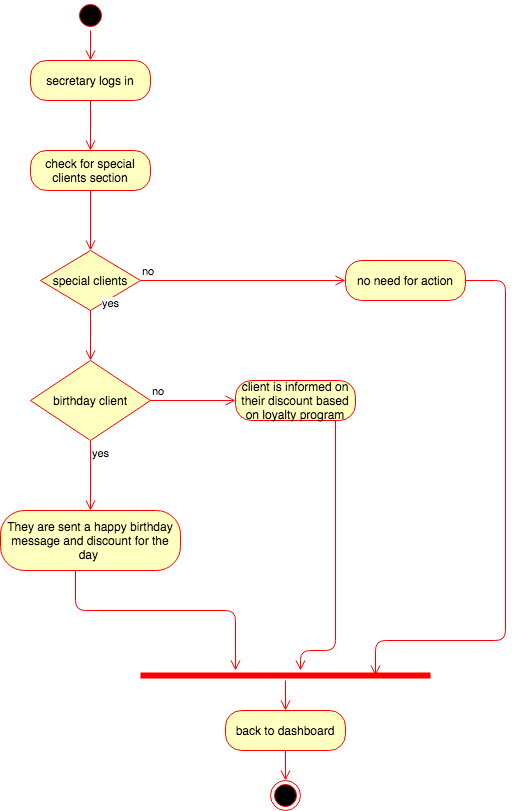

The diagram above was exported from draw.io. Its source (the exported page's mxGraphModel, read from the mxfile embedded in the PNG):
<mxGraphModel dx="946" dy="597" grid="1" gridSize="10" guides="1" tooltips="1" connect="1" arrows="1" fold="1" page="1" pageScale="1" pageWidth="1100" pageHeight="850" background="#ffffff" math="0" shadow="0">
  <root>
    <mxCell id="0" />
    <mxCell id="1" parent="0" />
    <mxCell id="-W8veSFgPl9YKSIBxEGp-2" value="" style="ellipse;html=1;shape=startState;fillColor=#000000;strokeColor=#ff0000;" parent="1" vertex="1">
      <mxGeometry x="260" y="10" width="30" height="30" as="geometry" />
    </mxCell>
    <mxCell id="-W8veSFgPl9YKSIBxEGp-3" value="" style="edgeStyle=orthogonalEdgeStyle;html=1;verticalAlign=bottom;endArrow=open;endSize=8;strokeColor=#ff0000;entryX=0.5;entryY=0;entryDx=0;entryDy=0;" parent="1" source="-W8veSFgPl9YKSIBxEGp-2" target="-W8veSFgPl9YKSIBxEGp-4" edge="1">
      <mxGeometry relative="1" as="geometry">
        <mxPoint x="275" y="100" as="targetPoint" />
      </mxGeometry>
    </mxCell>
    <mxCell id="-W8veSFgPl9YKSIBxEGp-4" value="secretary logs in" style="rounded=1;whiteSpace=wrap;html=1;arcSize=40;fontColor=#000000;fillColor=#ffffc0;strokeColor=#ff0000;" parent="1" vertex="1">
      <mxGeometry x="215" y="70" width="120" height="40" as="geometry" />
    </mxCell>
    <mxCell id="-W8veSFgPl9YKSIBxEGp-5" value="" style="edgeStyle=orthogonalEdgeStyle;html=1;verticalAlign=bottom;endArrow=open;endSize=8;strokeColor=#ff0000;entryX=0.5;entryY=0;entryDx=0;entryDy=0;" parent="1" source="-W8veSFgPl9YKSIBxEGp-4" target="-W8veSFgPl9YKSIBxEGp-6" edge="1">
      <mxGeometry relative="1" as="geometry">
        <mxPoint x="290" y="250" as="targetPoint" />
      </mxGeometry>
    </mxCell>
    <mxCell id="-W8veSFgPl9YKSIBxEGp-6" value="check for special clients section" style="rounded=1;whiteSpace=wrap;html=1;arcSize=40;fontColor=#000000;fillColor=#ffffc0;strokeColor=#ff0000;" parent="1" vertex="1">
      <mxGeometry x="215" y="160" width="120" height="40" as="geometry" />
    </mxCell>
    <mxCell id="-W8veSFgPl9YKSIBxEGp-8" value="special clients" style="rhombus;whiteSpace=wrap;html=1;fillColor=#ffffc0;strokeColor=#ff0000;" parent="1" vertex="1">
      <mxGeometry x="225" y="260" width="100" height="60" as="geometry" />
    </mxCell>
    <mxCell id="-W8veSFgPl9YKSIBxEGp-9" value="no" style="edgeStyle=orthogonalEdgeStyle;html=1;align=left;verticalAlign=bottom;endArrow=open;endSize=8;strokeColor=#ff0000;entryX=0;entryY=0.5;entryDx=0;entryDy=0;" parent="1" source="-W8veSFgPl9YKSIBxEGp-8" target="-W8veSFgPl9YKSIBxEGp-16" edge="1">
      <mxGeometry x="-1" relative="1" as="geometry">
        <mxPoint x="560" y="410" as="targetPoint" />
        <Array as="points" />
      </mxGeometry>
    </mxCell>
    <mxCell id="-W8veSFgPl9YKSIBxEGp-10" value="yes" style="edgeStyle=orthogonalEdgeStyle;html=1;align=left;verticalAlign=top;endArrow=open;endSize=8;strokeColor=#ff0000;entryX=0.5;entryY=0;entryDx=0;entryDy=0;" parent="1" source="-W8veSFgPl9YKSIBxEGp-8" target="-W8veSFgPl9YKSIBxEGp-11" edge="1">
      <mxGeometry x="-1" y="22" relative="1" as="geometry">
        <mxPoint x="420" y="480" as="targetPoint" />
        <mxPoint x="-12" y="-20" as="offset" />
      </mxGeometry>
    </mxCell>
    <mxCell id="-W8veSFgPl9YKSIBxEGp-11" value="birthday client" style="rhombus;whiteSpace=wrap;html=1;fillColor=#ffffc0;strokeColor=#ff0000;" parent="1" vertex="1">
      <mxGeometry x="215" y="370" width="120" height="80" as="geometry" />
    </mxCell>
    <mxCell id="-W8veSFgPl9YKSIBxEGp-12" value="no" style="edgeStyle=orthogonalEdgeStyle;html=1;align=left;verticalAlign=bottom;endArrow=open;endSize=8;strokeColor=#ff0000;entryX=0;entryY=0.5;entryDx=0;entryDy=0;" parent="1" source="-W8veSFgPl9YKSIBxEGp-11" target="-W8veSFgPl9YKSIBxEGp-21" edge="1">
      <mxGeometry x="-1" relative="1" as="geometry">
        <mxPoint x="530" y="520" as="targetPoint" />
      </mxGeometry>
    </mxCell>
    <mxCell id="-W8veSFgPl9YKSIBxEGp-13" value="yes" style="edgeStyle=orthogonalEdgeStyle;html=1;align=left;verticalAlign=top;endArrow=open;endSize=8;strokeColor=#ff0000;entryX=0.5;entryY=0;entryDx=0;entryDy=0;" parent="1" source="-W8veSFgPl9YKSIBxEGp-11" target="-W8veSFgPl9YKSIBxEGp-14" edge="1">
      <mxGeometry x="-1" relative="1" as="geometry">
        <mxPoint x="290" y="570" as="targetPoint" />
      </mxGeometry>
    </mxCell>
    <mxCell id="-W8veSFgPl9YKSIBxEGp-14" value="They are sent a happy birthday message and discount for the day&amp;nbsp;" style="rounded=1;whiteSpace=wrap;html=1;arcSize=40;fontColor=#000000;fillColor=#ffffc0;strokeColor=#ff0000;" parent="1" vertex="1">
      <mxGeometry x="185" y="520" width="180" height="60" as="geometry" />
    </mxCell>
    <mxCell id="-W8veSFgPl9YKSIBxEGp-15" value="" style="edgeStyle=orthogonalEdgeStyle;html=1;verticalAlign=bottom;endArrow=open;endSize=8;strokeColor=#ff0000;" parent="1" source="-W8veSFgPl9YKSIBxEGp-14" edge="1">
      <mxGeometry relative="1" as="geometry">
        <mxPoint x="420" y="680" as="targetPoint" />
        <Array as="points">
          <mxPoint x="260" y="620" />
          <mxPoint x="420" y="620" />
        </Array>
      </mxGeometry>
    </mxCell>
    <mxCell id="-W8veSFgPl9YKSIBxEGp-16" value="no need for action" style="rounded=1;whiteSpace=wrap;html=1;arcSize=40;fontColor=#000000;fillColor=#ffffc0;strokeColor=#ff0000;" parent="1" vertex="1">
      <mxGeometry x="530" y="270" width="120" height="40" as="geometry" />
    </mxCell>
    <mxCell id="-W8veSFgPl9YKSIBxEGp-21" value="client is informed on their discount based on loyalty program" style="rounded=1;whiteSpace=wrap;html=1;arcSize=40;fontColor=#000000;fillColor=#ffffc0;strokeColor=#ff0000;" parent="1" vertex="1">
      <mxGeometry x="420" y="390" width="120" height="40" as="geometry" />
    </mxCell>
    <mxCell id="-W8veSFgPl9YKSIBxEGp-22" value="" style="edgeStyle=orthogonalEdgeStyle;html=1;verticalAlign=bottom;endArrow=open;endSize=8;strokeColor=#ff0000;" parent="1" source="-W8veSFgPl9YKSIBxEGp-21" target="-W8veSFgPl9YKSIBxEGp-23" edge="1">
      <mxGeometry relative="1" as="geometry">
        <mxPoint x="590" y="600" as="targetPoint" />
        <Array as="points">
          <mxPoint x="520" y="660" />
          <mxPoint x="485" y="660" />
        </Array>
      </mxGeometry>
    </mxCell>
    <mxCell id="-W8veSFgPl9YKSIBxEGp-23" value="" style="shape=line;html=1;strokeWidth=6;strokeColor=#ff0000;" parent="1" vertex="1">
      <mxGeometry x="325" y="680" width="290" height="10" as="geometry" />
    </mxCell>
    <mxCell id="-W8veSFgPl9YKSIBxEGp-24" value="" style="edgeStyle=orthogonalEdgeStyle;html=1;verticalAlign=bottom;endArrow=open;endSize=8;strokeColor=#ff0000;entryX=0.5;entryY=0;entryDx=0;entryDy=0;" parent="1" source="-W8veSFgPl9YKSIBxEGp-23" target="-W8veSFgPl9YKSIBxEGp-31" edge="1">
      <mxGeometry relative="1" as="geometry">
        <mxPoint x="470" y="740" as="targetPoint" />
      </mxGeometry>
    </mxCell>
    <mxCell id="-W8veSFgPl9YKSIBxEGp-28" value="" style="edgeStyle=orthogonalEdgeStyle;html=1;verticalAlign=bottom;endArrow=open;endSize=8;strokeColor=#ff0000;entryX=0.5;entryY=0;entryDx=0;entryDy=0;exitX=0.5;exitY=1;exitDx=0;exitDy=0;" parent="1" source="-W8veSFgPl9YKSIBxEGp-6" target="-W8veSFgPl9YKSIBxEGp-8" edge="1">
      <mxGeometry relative="1" as="geometry">
        <mxPoint x="289.5" y="340" as="targetPoint" />
        <mxPoint x="289.5" y="280" as="sourcePoint" />
        <Array as="points" />
      </mxGeometry>
    </mxCell>
    <mxCell id="-W8veSFgPl9YKSIBxEGp-31" value="back to dashboard" style="rounded=1;whiteSpace=wrap;html=1;arcSize=40;fontColor=#000000;fillColor=#ffffc0;strokeColor=#ff0000;" parent="1" vertex="1">
      <mxGeometry x="410" y="720" width="120" height="40" as="geometry" />
    </mxCell>
    <mxCell id="-W8veSFgPl9YKSIBxEGp-32" value="" style="edgeStyle=orthogonalEdgeStyle;html=1;verticalAlign=bottom;endArrow=open;endSize=8;strokeColor=#ff0000;" parent="1" source="-W8veSFgPl9YKSIBxEGp-31" edge="1">
      <mxGeometry relative="1" as="geometry">
        <mxPoint x="470" y="790" as="targetPoint" />
      </mxGeometry>
    </mxCell>
    <mxCell id="-W8veSFgPl9YKSIBxEGp-33" value="" style="edgeStyle=orthogonalEdgeStyle;html=1;verticalAlign=bottom;endArrow=open;endSize=8;strokeColor=#ff0000;exitX=1;exitY=0.5;exitDx=0;exitDy=0;" parent="1" source="-W8veSFgPl9YKSIBxEGp-16" edge="1">
      <mxGeometry relative="1" as="geometry">
        <mxPoint x="560" y="685" as="targetPoint" />
        <mxPoint x="730" y="440" as="sourcePoint" />
        <Array as="points">
          <mxPoint x="690" y="290" />
          <mxPoint x="690" y="650" />
          <mxPoint x="560" y="650" />
        </Array>
      </mxGeometry>
    </mxCell>
    <mxCell id="-W8veSFgPl9YKSIBxEGp-34" value="" style="ellipse;html=1;shape=endState;fillColor=#000000;strokeColor=#ff0000;" parent="1" vertex="1">
      <mxGeometry x="455" y="790" width="30" height="30" as="geometry" />
    </mxCell>
  </root>
</mxGraphModel>